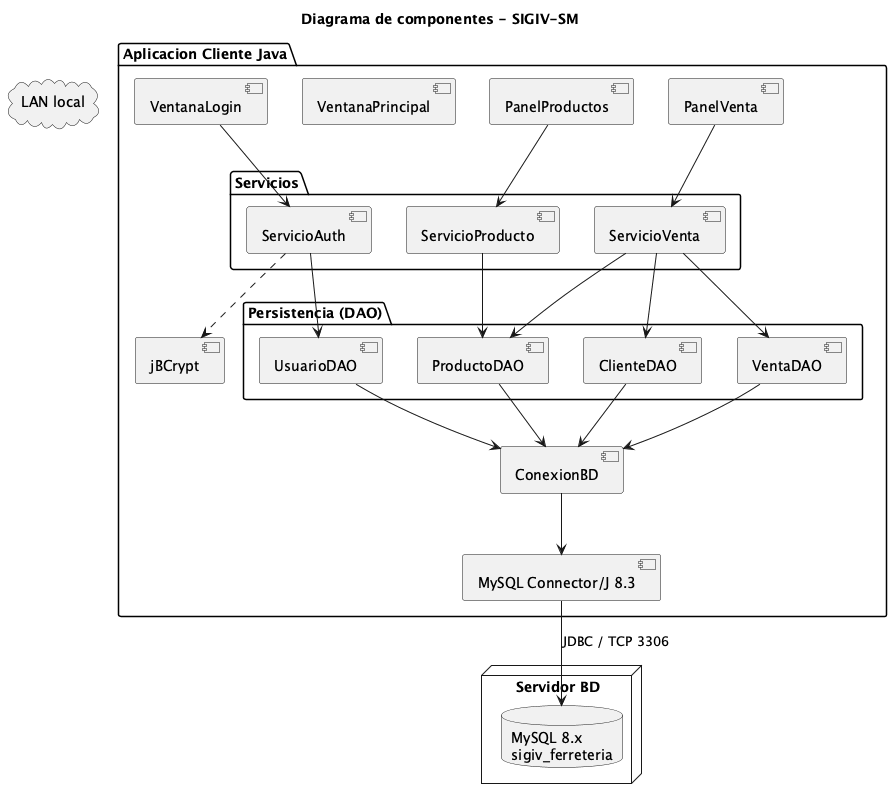

The diagram above was rendered by PlantUML. Its source (embedded in the PNG):
@startuml componentes-sigiv
title Diagrama de componentes - SIGIV-SM

skinparam componentStyle uml2

package "Aplicacion Cliente Java" {
  [VentanaLogin] as login
  [VentanaPrincipal] as main
  [PanelProductos] as pProd
  [PanelVenta] as pVenta

  package "Servicios" {
    [ServicioAuth]
    [ServicioProducto]
    [ServicioVenta]
  }

  package "Persistencia (DAO)" {
    [UsuarioDAO]
    [ProductoDAO]
    [ClienteDAO]
    [VentaDAO]
  }

  [ConexionBD]
  [MySQL Connector/J 8.3] as driver
  [jBCrypt] as bcrypt
}

cloud "LAN local" {
}

node "Servidor BD" {
  database "MySQL 8.x\nsigiv_ferreteria" as MY
}

login --> [ServicioAuth]
pProd --> [ServicioProducto]
pVenta --> [ServicioVenta]

[ServicioAuth] --> [UsuarioDAO]
[ServicioAuth] ..> bcrypt
[ServicioProducto] --> [ProductoDAO]
[ServicioVenta] --> [VentaDAO]
[ServicioVenta] --> [ProductoDAO]
[ServicioVenta] --> [ClienteDAO]

[UsuarioDAO] --> [ConexionBD]
[ProductoDAO] --> [ConexionBD]
[ClienteDAO] --> [ConexionBD]
[VentaDAO] --> [ConexionBD]

[ConexionBD] --> driver
driver --> MY : JDBC / TCP 3306

@enduml